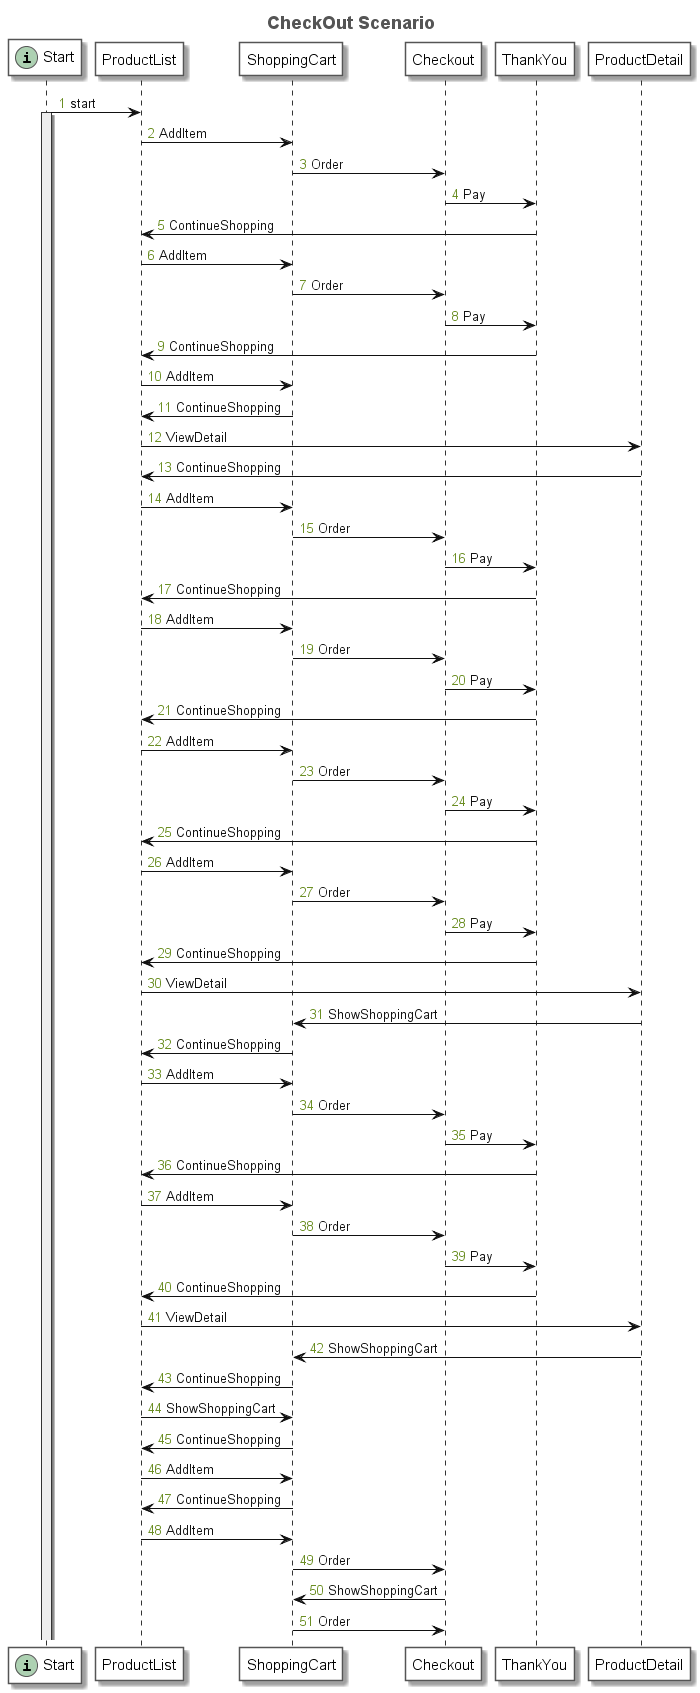

The diagram above was rendered by PlantUML. Its source (embedded in the PNG):
@startuml
title <font size=18 color=#555555>CheckOut Scenario</font>
autonumber "<font color=olivedrab>0</font>"
skinparam sequence {
	ArrowColor #111111
	ArrowFontColor #111111
	ArrowFontStyle plain
	
	LifeLineBorderColor #333333
	LifeLineBackgroundColor #EEEEEE
	
	ParticipantBorderColor #555555
	ParticipantBackgroundColor #FFFFFF
	ParticipantFontName plain
	ParticipantFontSize 15
	ParticipantFontColor #000000
}
participant "Start" as N_384285241 << (i, #ADD1B2) >>
participant "ProductList" as N_1066088404
participant "ShoppingCart" as N_147552049
participant "Checkout" as N_928392253
participant "ThankYou" as N_483092124
participant "ProductDetail" as N_2056836934
N_384285241 -> N_1066088404: start
activate N_384285241
N_1066088404 -> N_147552049: AddItem
N_147552049 -> N_928392253: Order
N_928392253 -> N_483092124: Pay
N_483092124 -> N_1066088404: ContinueShopping
N_1066088404 -> N_147552049: AddItem
N_147552049 -> N_928392253: Order
N_928392253 -> N_483092124: Pay
N_483092124 -> N_1066088404: ContinueShopping
N_1066088404 -> N_147552049: AddItem
N_147552049 -> N_1066088404: ContinueShopping
N_1066088404 -> N_2056836934: ViewDetail
N_2056836934 -> N_1066088404: ContinueShopping
N_1066088404 -> N_147552049: AddItem
N_147552049 -> N_928392253: Order
N_928392253 -> N_483092124: Pay
N_483092124 -> N_1066088404: ContinueShopping
N_1066088404 -> N_147552049: AddItem
N_147552049 -> N_928392253: Order
N_928392253 -> N_483092124: Pay
N_483092124 -> N_1066088404: ContinueShopping
N_1066088404 -> N_147552049: AddItem
N_147552049 -> N_928392253: Order
N_928392253 -> N_483092124: Pay
N_483092124 -> N_1066088404: ContinueShopping
N_1066088404 -> N_147552049: AddItem
N_147552049 -> N_928392253: Order
N_928392253 -> N_483092124: Pay
N_483092124 -> N_1066088404: ContinueShopping
N_1066088404 -> N_2056836934: ViewDetail
N_2056836934 -> N_147552049: ShowShoppingCart
N_147552049 -> N_1066088404: ContinueShopping
N_1066088404 -> N_147552049: AddItem
N_147552049 -> N_928392253: Order
N_928392253 -> N_483092124: Pay
N_483092124 -> N_1066088404: ContinueShopping
N_1066088404 -> N_147552049: AddItem
N_147552049 -> N_928392253: Order
N_928392253 -> N_483092124: Pay
N_483092124 -> N_1066088404: ContinueShopping
N_1066088404 -> N_2056836934: ViewDetail
N_2056836934 -> N_147552049: ShowShoppingCart
N_147552049 -> N_1066088404: ContinueShopping
N_1066088404 -> N_147552049: ShowShoppingCart
N_147552049 -> N_1066088404: ContinueShopping
N_1066088404 -> N_147552049: AddItem
N_147552049 -> N_1066088404: ContinueShopping
N_1066088404 -> N_147552049: AddItem
N_147552049 -> N_928392253: Order
N_928392253 -> N_147552049: ShowShoppingCart
N_147552049 -> N_928392253: Order
@enduml